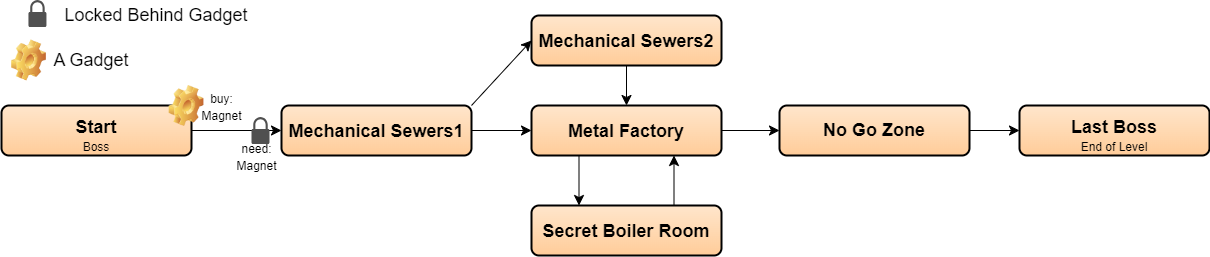

The diagram above was exported from draw.io. Its source (the exported page's mxGraphModel, read from the mxfile embedded in the PNG):
<mxGraphModel dx="1951" dy="1244" grid="1" gridSize="10" guides="1" tooltips="1" connect="1" arrows="1" fold="1" page="0" pageScale="1" pageWidth="827" pageHeight="1169" math="0" shadow="0">
  <root>
    <mxCell id="0" />
    <mxCell id="1" parent="0" />
    <mxCell id="2" style="edgeStyle=none;curved=1;rounded=0;orthogonalLoop=1;jettySize=auto;html=1;exitX=1;exitY=0;exitDx=0;exitDy=0;entryX=0;entryY=0.5;entryDx=0;entryDy=0;fontSize=12;startSize=8;endSize=8;" edge="1" source="4" target="19" parent="1">
      <mxGeometry relative="1" as="geometry" />
    </mxCell>
    <mxCell id="3" style="edgeStyle=none;curved=1;rounded=0;orthogonalLoop=1;jettySize=auto;html=1;exitX=1;exitY=0.5;exitDx=0;exitDy=0;entryX=0;entryY=0.5;entryDx=0;entryDy=0;fontSize=12;startSize=8;endSize=8;" edge="1" source="4" target="15" parent="1">
      <mxGeometry relative="1" as="geometry" />
    </mxCell>
    <mxCell id="4" value="&lt;h2 style=&quot;line-height: 100%;&quot;&gt;&lt;font style=&quot;font-size: 18px;&quot; data-font-src=&quot;https://fonts.googleapis.com/css?family=Barlow&quot;&gt;Mechanical Sewers1&lt;/font&gt;&lt;/h2&gt;" style="rounded=1;whiteSpace=wrap;html=1;gradientColor=#FFCC99;fillColor=#FFE6CC;strokeWidth=2;perimeterSpacing=0;shadow=0;" vertex="1" parent="1">
      <mxGeometry x="-220.00000000000006" y="2030" width="190" height="50" as="geometry" />
    </mxCell>
    <mxCell id="5" style="edgeStyle=none;curved=1;rounded=0;orthogonalLoop=1;jettySize=auto;html=1;exitX=1;exitY=0.5;exitDx=0;exitDy=0;entryX=0;entryY=0.5;entryDx=0;entryDy=0;fontSize=12;startSize=8;endSize=8;" edge="1" source="6" target="20" parent="1">
      <mxGeometry relative="1" as="geometry" />
    </mxCell>
    <mxCell id="6" value="&lt;h2 style=&quot;line-height: 30%;&quot;&gt;No Go Zone&lt;/h2&gt;" style="rounded=1;whiteSpace=wrap;html=1;gradientColor=#FFCC99;fillColor=#FFE6CC;strokeWidth=2;perimeterSpacing=0;shadow=0;" vertex="1" parent="1">
      <mxGeometry x="278" y="2030" width="190" height="50" as="geometry" />
    </mxCell>
    <mxCell id="7" value="" style="sketch=0;pointerEvents=1;shadow=0;dashed=0;html=1;strokeColor=none;fillColor=#505050;labelPosition=center;verticalLabelPosition=bottom;verticalAlign=top;outlineConnect=0;align=center;shape=mxgraph.office.security.lock_protected;fontFamily=Helvetica;fontSize=18;" vertex="1" parent="1">
      <mxGeometry x="-473.05000000000007" y="1924.5" width="18" height="27" as="geometry" />
    </mxCell>
    <mxCell id="8" value="Locked Behind Gadget" style="text;html=1;strokeColor=none;fillColor=none;align=center;verticalAlign=middle;whiteSpace=wrap;rounded=0;fontSize=18;fontFamily=Helvetica;" vertex="1" parent="1">
      <mxGeometry x="-440" y="1924.5" width="190" height="30" as="geometry" />
    </mxCell>
    <mxCell id="9" value="A Gadget" style="text;html=1;strokeColor=none;fillColor=none;align=center;verticalAlign=middle;whiteSpace=wrap;rounded=0;fontSize=18;fontFamily=Helvetica;" vertex="1" parent="1">
      <mxGeometry x="-450" y="1970" width="80" height="30" as="geometry" />
    </mxCell>
    <mxCell id="10" value="" style="shape=image;html=1;verticalLabelPosition=bottom;verticalAlign=top;imageAspect=1;aspect=fixed;image=img/clipart/Gear_128x128.png;fontFamily=Helvetica;fontSize=18;fillColor=#FFE6CC;gradientColor=#FFCC99;" vertex="1" parent="1">
      <mxGeometry x="-490" y="1964.5" width="34.95" height="41" as="geometry" />
    </mxCell>
    <mxCell id="11" style="edgeStyle=none;curved=1;rounded=0;orthogonalLoop=1;jettySize=auto;html=1;exitX=1;exitY=0.5;exitDx=0;exitDy=0;entryX=0;entryY=0.5;entryDx=0;entryDy=0;fontSize=12;startSize=8;endSize=8;" edge="1" source="12" target="4" parent="1">
      <mxGeometry relative="1" as="geometry" />
    </mxCell>
    <mxCell id="12" value="&lt;h2 style=&quot;line-height: 30%;&quot;&gt;Start&lt;/h2&gt;&lt;div style=&quot;line-height: 30%;&quot;&gt;Boss&lt;/div&gt;" style="rounded=1;whiteSpace=wrap;html=1;gradientColor=#FFCC99;fillColor=#FFE6CC;strokeWidth=2;perimeterSpacing=0;shadow=0;" vertex="1" parent="1">
      <mxGeometry x="-500" y="2030" width="190" height="50" as="geometry" />
    </mxCell>
    <mxCell id="13" style="edgeStyle=none;curved=1;rounded=0;orthogonalLoop=1;jettySize=auto;html=1;exitX=0.25;exitY=1;exitDx=0;exitDy=0;entryX=0.25;entryY=0;entryDx=0;entryDy=0;fontSize=12;startSize=8;endSize=8;" edge="1" source="15" target="17" parent="1">
      <mxGeometry relative="1" as="geometry" />
    </mxCell>
    <mxCell id="14" style="edgeStyle=none;curved=1;rounded=0;orthogonalLoop=1;jettySize=auto;html=1;exitX=1;exitY=0.5;exitDx=0;exitDy=0;entryX=0;entryY=0.5;entryDx=0;entryDy=0;fontSize=12;startSize=8;endSize=8;" edge="1" source="15" target="6" parent="1">
      <mxGeometry relative="1" as="geometry" />
    </mxCell>
    <mxCell id="15" value="&lt;h2 style=&quot;line-height: 100%;&quot;&gt;&lt;font style=&quot;font-size: 18px;&quot; data-font-src=&quot;https://fonts.googleapis.com/css?family=Barlow&quot;&gt;Metal Factory&lt;/font&gt;&lt;/h2&gt;" style="rounded=1;whiteSpace=wrap;html=1;gradientColor=#FFCC99;fillColor=#FFE6CC;strokeWidth=2;perimeterSpacing=0;shadow=0;" vertex="1" parent="1">
      <mxGeometry x="29.999999999999954" y="2030" width="190" height="50" as="geometry" />
    </mxCell>
    <mxCell id="16" style="edgeStyle=none;curved=1;rounded=0;orthogonalLoop=1;jettySize=auto;html=1;exitX=0.75;exitY=0;exitDx=0;exitDy=0;entryX=0.75;entryY=1;entryDx=0;entryDy=0;fontSize=12;startSize=8;endSize=8;" edge="1" source="17" target="15" parent="1">
      <mxGeometry relative="1" as="geometry" />
    </mxCell>
    <mxCell id="17" value="&lt;h2 style=&quot;line-height: 100%;&quot;&gt;&lt;font style=&quot;font-size: 18px;&quot; data-font-src=&quot;https://fonts.googleapis.com/css?family=Barlow&quot;&gt;Secret Boiler Room&lt;/font&gt;&lt;/h2&gt;" style="rounded=1;whiteSpace=wrap;html=1;gradientColor=#FFCC99;fillColor=#FFE6CC;strokeWidth=2;perimeterSpacing=0;shadow=0;" vertex="1" parent="1">
      <mxGeometry x="29.99999999999995" y="2130" width="190" height="50" as="geometry" />
    </mxCell>
    <mxCell id="18" style="edgeStyle=none;curved=1;rounded=0;orthogonalLoop=1;jettySize=auto;html=1;exitX=0.5;exitY=1;exitDx=0;exitDy=0;entryX=0.5;entryY=0;entryDx=0;entryDy=0;fontSize=12;startSize=8;endSize=8;" edge="1" source="19" target="15" parent="1">
      <mxGeometry relative="1" as="geometry" />
    </mxCell>
    <mxCell id="19" value="&lt;h2 style=&quot;line-height: 100%;&quot;&gt;&lt;font style=&quot;font-size: 18px;&quot; data-font-src=&quot;https://fonts.googleapis.com/css?family=Barlow&quot;&gt;Mechanical Sewers2&lt;/font&gt;&lt;/h2&gt;" style="rounded=1;whiteSpace=wrap;html=1;gradientColor=#FFCC99;fillColor=#FFE6CC;strokeWidth=2;perimeterSpacing=0;shadow=0;" vertex="1" parent="1">
      <mxGeometry x="29.99999999999993" y="1940" width="190" height="50" as="geometry" />
    </mxCell>
    <mxCell id="20" value="&lt;h2 style=&quot;line-height: 30%;&quot;&gt;Last Boss&lt;/h2&gt;&lt;div style=&quot;line-height: 30%;&quot;&gt;End of Level&lt;/div&gt;" style="rounded=1;whiteSpace=wrap;html=1;gradientColor=#FFCC99;fillColor=#FFE6CC;strokeWidth=2;perimeterSpacing=0;shadow=0;" vertex="1" parent="1">
      <mxGeometry x="518" y="2030" width="190" height="50" as="geometry" />
    </mxCell>
    <mxCell id="21" value="" style="shape=image;html=1;verticalLabelPosition=bottom;verticalAlign=top;imageAspect=1;aspect=fixed;image=img/clipart/Gear_128x128.png;fontFamily=Helvetica;fontSize=18;fillColor=#FFE6CC;gradientColor=#FFCC99;" vertex="1" parent="1">
      <mxGeometry x="-332.47" y="2010" width="34.95" height="41" as="geometry" />
    </mxCell>
    <mxCell id="22" value="&lt;p style=&quot;line-height: 0%;&quot;&gt;&lt;font style=&quot;font-size: 12px;&quot;&gt;buy:&lt;/font&gt;&lt;/p&gt;&lt;p style=&quot;line-height: 0%;&quot;&gt;&lt;span style=&quot;font-size: 12px;&quot;&gt;Magnet&lt;/span&gt;&lt;/p&gt;" style="text;html=1;align=center;verticalAlign=middle;resizable=0;points=[];autosize=1;strokeColor=none;fillColor=none;fontSize=16;fontFamily=Helvetica;" vertex="1" parent="1">
      <mxGeometry x="-310" y="2000.5" width="60" height="60" as="geometry" />
    </mxCell>
    <mxCell id="23" value="" style="sketch=0;pointerEvents=1;shadow=0;dashed=0;html=1;strokeColor=none;fillColor=#505050;labelPosition=center;verticalLabelPosition=bottom;verticalAlign=top;outlineConnect=0;align=center;shape=mxgraph.office.security.lock_protected;fontFamily=Helvetica;fontSize=18;" vertex="1" parent="1">
      <mxGeometry x="-250.00000000000006" y="2041.5" width="18" height="27" as="geometry" />
    </mxCell>
    <mxCell id="24" value="&lt;p style=&quot;line-height: 0%;&quot;&gt;&lt;font style=&quot;font-size: 12px;&quot;&gt;need:&lt;/font&gt;&lt;/p&gt;&lt;p style=&quot;line-height: 0%;&quot;&gt;&lt;span style=&quot;font-size: 12px;&quot;&gt;Magnet&lt;/span&gt;&lt;/p&gt;" style="text;html=1;align=center;verticalAlign=middle;resizable=0;points=[];autosize=1;strokeColor=none;fillColor=none;fontSize=16;fontFamily=Helvetica;" vertex="1" parent="1">
      <mxGeometry x="-275" y="2051" width="60" height="60" as="geometry" />
    </mxCell>
  </root>
</mxGraphModel>